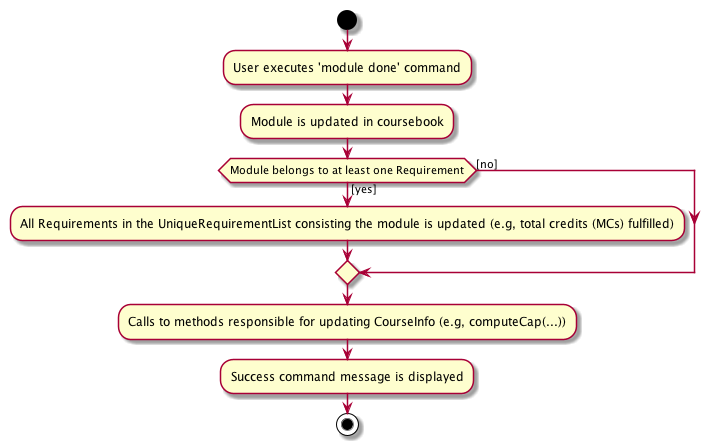

The diagram above was rendered by PlantUML. Its source (embedded in the PNG):
@startuml
start
:User executes 'module done' command;

:Module is updated in coursebook;

if (Module belongs to at least one Requirement) then ([no])
else ([yes])
    :All Requirements in the UniqueRequirementList consisting the module is updated (e.g, total credits (MCs) fulfilled);
endif

:Calls to methods responsible for updating CourseInfo (e.g, computeCap(...));

:Success command message is displayed;

stop
@enduml